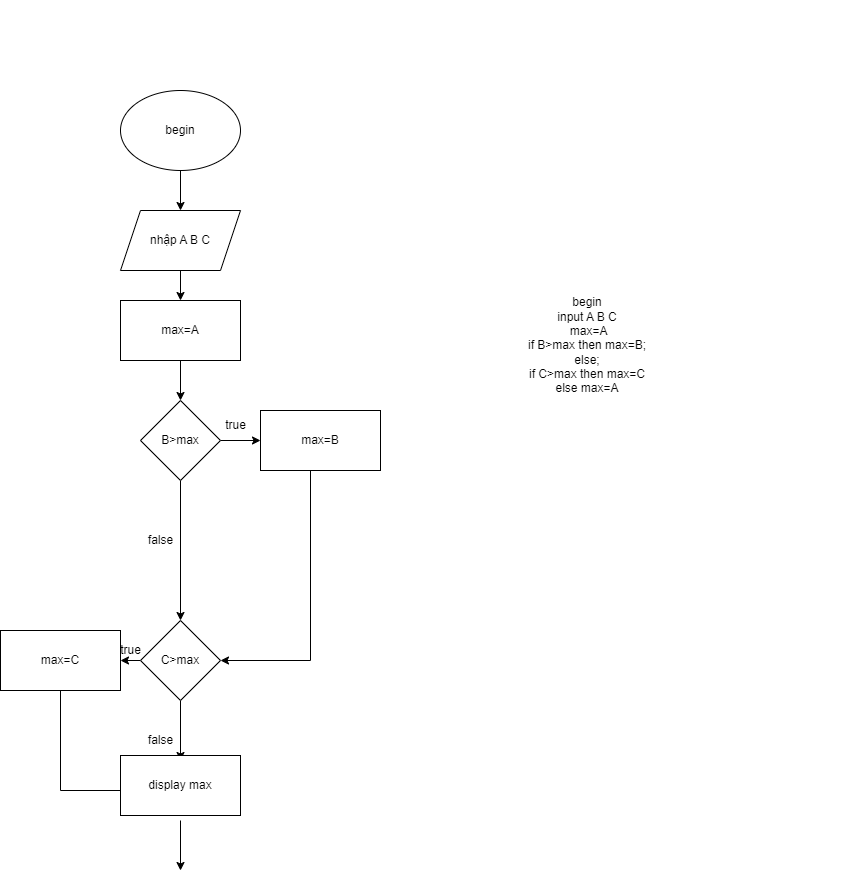

The diagram above was exported from draw.io. Its source (the exported page's mxGraphModel, read from the mxfile embedded in the PNG):
<mxGraphModel dx="2310" dy="1913" grid="1" gridSize="10" guides="1" tooltips="1" connect="1" arrows="1" fold="1" page="1" pageScale="1" pageWidth="827" pageHeight="1169" math="0" shadow="0">
  <root>
    <mxCell id="0" />
    <mxCell id="1" parent="0" />
    <mxCell id="68OP4f8gkrCF-FIMPZ-I-19" style="edgeStyle=orthogonalEdgeStyle;rounded=0;orthogonalLoop=1;jettySize=auto;html=1;exitX=0.5;exitY=1;exitDx=0;exitDy=0;entryX=0.5;entryY=0;entryDx=0;entryDy=0;" edge="1" parent="1" source="68OP4f8gkrCF-FIMPZ-I-1" target="68OP4f8gkrCF-FIMPZ-I-2">
      <mxGeometry relative="1" as="geometry" />
    </mxCell>
    <mxCell id="68OP4f8gkrCF-FIMPZ-I-1" value="begin" style="ellipse;whiteSpace=wrap;html=1;" vertex="1" parent="1">
      <mxGeometry x="90" y="30" width="120" height="80" as="geometry" />
    </mxCell>
    <mxCell id="68OP4f8gkrCF-FIMPZ-I-18" style="edgeStyle=orthogonalEdgeStyle;rounded=0;orthogonalLoop=1;jettySize=auto;html=1;exitX=0.5;exitY=1;exitDx=0;exitDy=0;entryX=0.5;entryY=0;entryDx=0;entryDy=0;" edge="1" parent="1" source="68OP4f8gkrCF-FIMPZ-I-2" target="68OP4f8gkrCF-FIMPZ-I-3">
      <mxGeometry relative="1" as="geometry" />
    </mxCell>
    <mxCell id="68OP4f8gkrCF-FIMPZ-I-2" value="nhập A B C" style="shape=parallelogram;perimeter=parallelogramPerimeter;whiteSpace=wrap;html=1;fixedSize=1;" vertex="1" parent="1">
      <mxGeometry x="90" y="150" width="120" height="60" as="geometry" />
    </mxCell>
    <mxCell id="68OP4f8gkrCF-FIMPZ-I-17" style="edgeStyle=orthogonalEdgeStyle;rounded=0;orthogonalLoop=1;jettySize=auto;html=1;exitX=0.5;exitY=1;exitDx=0;exitDy=0;entryX=0.5;entryY=0;entryDx=0;entryDy=0;" edge="1" parent="1" source="68OP4f8gkrCF-FIMPZ-I-3" target="68OP4f8gkrCF-FIMPZ-I-4">
      <mxGeometry relative="1" as="geometry" />
    </mxCell>
    <mxCell id="68OP4f8gkrCF-FIMPZ-I-3" value="max=A" style="rounded=0;whiteSpace=wrap;html=1;" vertex="1" parent="1">
      <mxGeometry x="90" y="240" width="120" height="60" as="geometry" />
    </mxCell>
    <mxCell id="68OP4f8gkrCF-FIMPZ-I-13" style="edgeStyle=orthogonalEdgeStyle;rounded=0;orthogonalLoop=1;jettySize=auto;html=1;entryX=0.5;entryY=0;entryDx=0;entryDy=0;" edge="1" parent="1" source="68OP4f8gkrCF-FIMPZ-I-4" target="68OP4f8gkrCF-FIMPZ-I-10">
      <mxGeometry relative="1" as="geometry" />
    </mxCell>
    <mxCell id="68OP4f8gkrCF-FIMPZ-I-16" style="edgeStyle=orthogonalEdgeStyle;rounded=0;orthogonalLoop=1;jettySize=auto;html=1;entryX=0;entryY=0.5;entryDx=0;entryDy=0;" edge="1" parent="1" source="68OP4f8gkrCF-FIMPZ-I-4" target="68OP4f8gkrCF-FIMPZ-I-6">
      <mxGeometry relative="1" as="geometry" />
    </mxCell>
    <mxCell id="68OP4f8gkrCF-FIMPZ-I-4" value="B&amp;gt;max" style="rhombus;whiteSpace=wrap;html=1;" vertex="1" parent="1">
      <mxGeometry x="110" y="340" width="80" height="80" as="geometry" />
    </mxCell>
    <mxCell id="68OP4f8gkrCF-FIMPZ-I-36" style="edgeStyle=orthogonalEdgeStyle;rounded=0;orthogonalLoop=1;jettySize=auto;html=1;entryX=1;entryY=0.5;entryDx=0;entryDy=0;" edge="1" parent="1" source="68OP4f8gkrCF-FIMPZ-I-6" target="68OP4f8gkrCF-FIMPZ-I-10">
      <mxGeometry relative="1" as="geometry">
        <mxPoint x="290" y="490" as="targetPoint" />
        <Array as="points">
          <mxPoint x="280" y="600" />
        </Array>
      </mxGeometry>
    </mxCell>
    <mxCell id="68OP4f8gkrCF-FIMPZ-I-6" value="max=B" style="rounded=0;whiteSpace=wrap;html=1;" vertex="1" parent="1">
      <mxGeometry x="230" y="350" width="120" height="60" as="geometry" />
    </mxCell>
    <mxCell id="68OP4f8gkrCF-FIMPZ-I-14" style="edgeStyle=orthogonalEdgeStyle;rounded=0;orthogonalLoop=1;jettySize=auto;html=1;exitX=0.5;exitY=1;exitDx=0;exitDy=0;entryX=0.5;entryY=0;entryDx=0;entryDy=0;" edge="1" parent="1" source="68OP4f8gkrCF-FIMPZ-I-10">
      <mxGeometry relative="1" as="geometry">
        <mxPoint x="150" y="700" as="targetPoint" />
      </mxGeometry>
    </mxCell>
    <mxCell id="68OP4f8gkrCF-FIMPZ-I-40" style="edgeStyle=orthogonalEdgeStyle;rounded=0;orthogonalLoop=1;jettySize=auto;html=1;exitX=0;exitY=0.5;exitDx=0;exitDy=0;entryX=1;entryY=0.5;entryDx=0;entryDy=0;" edge="1" parent="1" source="68OP4f8gkrCF-FIMPZ-I-10" target="68OP4f8gkrCF-FIMPZ-I-37">
      <mxGeometry relative="1" as="geometry" />
    </mxCell>
    <mxCell id="68OP4f8gkrCF-FIMPZ-I-10" value="C&amp;gt;max" style="rhombus;whiteSpace=wrap;html=1;" vertex="1" parent="1">
      <mxGeometry x="110" y="560" width="80" height="80" as="geometry" />
    </mxCell>
    <mxCell id="68OP4f8gkrCF-FIMPZ-I-44" style="edgeStyle=orthogonalEdgeStyle;rounded=0;orthogonalLoop=1;jettySize=auto;html=1;exitX=0.5;exitY=1;exitDx=0;exitDy=0;entryX=0.5;entryY=0;entryDx=0;entryDy=0;" edge="1" parent="1">
      <mxGeometry relative="1" as="geometry">
        <mxPoint x="150" y="760" as="sourcePoint" />
        <mxPoint x="150" y="810" as="targetPoint" />
      </mxGeometry>
    </mxCell>
    <mxCell id="68OP4f8gkrCF-FIMPZ-I-28" value="begin&lt;br&gt;input A B C&lt;br&gt;&amp;nbsp;max=A&lt;br&gt;if B&amp;gt;max then max=B;&lt;br&gt;else;&lt;br&gt;if C&amp;gt;max then max=C&lt;br&gt;else max=A" style="text;html=1;strokeColor=none;fillColor=none;align=center;verticalAlign=middle;whiteSpace=wrap;rounded=0;" vertex="1" parent="1">
      <mxGeometry x="287" y="-60" width="540" height="690" as="geometry" />
    </mxCell>
    <mxCell id="68OP4f8gkrCF-FIMPZ-I-29" value="true" style="text;html=1;align=center;verticalAlign=middle;resizable=0;points=[];autosize=1;strokeColor=none;fillColor=none;" vertex="1" parent="1">
      <mxGeometry x="185" y="350" width="40" height="30" as="geometry" />
    </mxCell>
    <mxCell id="68OP4f8gkrCF-FIMPZ-I-30" value="false" style="text;html=1;align=center;verticalAlign=middle;resizable=0;points=[];autosize=1;strokeColor=none;fillColor=none;" vertex="1" parent="1">
      <mxGeometry x="105" y="465" width="50" height="30" as="geometry" />
    </mxCell>
    <mxCell id="68OP4f8gkrCF-FIMPZ-I-32" value="false" style="text;html=1;align=center;verticalAlign=middle;resizable=0;points=[];autosize=1;strokeColor=none;fillColor=none;" vertex="1" parent="1">
      <mxGeometry x="105" y="665" width="50" height="30" as="geometry" />
    </mxCell>
    <mxCell id="68OP4f8gkrCF-FIMPZ-I-42" style="edgeStyle=orthogonalEdgeStyle;rounded=0;orthogonalLoop=1;jettySize=auto;html=1;entryX=0;entryY=0.5;entryDx=0;entryDy=0;" edge="1" parent="1" source="68OP4f8gkrCF-FIMPZ-I-37">
      <mxGeometry relative="1" as="geometry">
        <mxPoint x="100" y="730" as="targetPoint" />
        <Array as="points">
          <mxPoint x="30" y="730" />
        </Array>
      </mxGeometry>
    </mxCell>
    <mxCell id="68OP4f8gkrCF-FIMPZ-I-37" value="max=C" style="rounded=0;whiteSpace=wrap;html=1;" vertex="1" parent="1">
      <mxGeometry x="-30" y="570" width="120" height="60" as="geometry" />
    </mxCell>
    <mxCell id="68OP4f8gkrCF-FIMPZ-I-41" value="true" style="text;html=1;align=center;verticalAlign=middle;resizable=0;points=[];autosize=1;strokeColor=none;fillColor=none;" vertex="1" parent="1">
      <mxGeometry x="80" y="575" width="40" height="30" as="geometry" />
    </mxCell>
    <mxCell id="68OP4f8gkrCF-FIMPZ-I-45" value="display max" style="rounded=0;whiteSpace=wrap;html=1;" vertex="1" parent="1">
      <mxGeometry x="90" y="695" width="120" height="60" as="geometry" />
    </mxCell>
  </root>
</mxGraphModel>